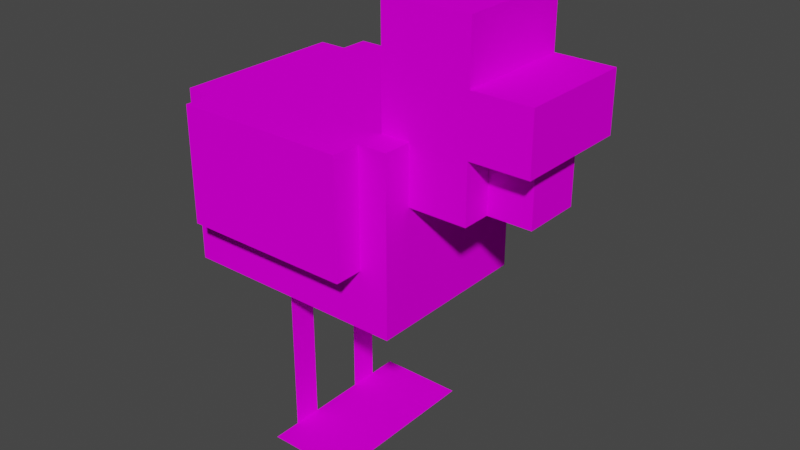 # Source: Chicken.blend  (saved by Blender 3.5.10; exported with 4.5.12 LTS)
import bpy
from mathutils import Matrix  # noqa: F401  (used for matrix-valued properties, if any)

bpy.ops.wm.read_factory_settings(use_empty=True)
scene = bpy.context.scene
scene.name = 'Scene'

# ---- collections
col_collection = bpy.data.collections.new('Collection'); scene.collection.children.link(col_collection)

# ---- images (referenced by path relative to the original .blend; pixels are not part of the script)
import os
ASSET_DIR = os.environ.get("B2B_ASSET_DIR", "")  # directory of the original .blend (textures are referenced by path, not embedded)
HERE = os.path.dirname(os.path.abspath(__file__))  # packed textures are extracted next to this script under _unpacked/

def load_image(name, relpath, width, height, colorspace="sRGB"):
    """Load a texture the original file referenced (path relative to the .blend, or extracted next to this script)."""
    p = next((c for c in (os.path.join(HERE, relpath), os.path.join(ASSET_DIR, relpath)) if relpath and os.path.exists(c)), "")
    if p:
        img = bpy.data.images.load(p, check_existing=True)
        img.name = name
    else:  # same state as the original file: an image datablock whose file is absent (Cycles renders it pink)
        img = bpy.data.images.new(name, width, height)
        img.source = "FILE"
        img.filepath = "//" + (relpath or name)
    img.colorspace_settings.name = colorspace
    return img
img_chicken_png = load_image('chicken.png', 'chicken.png', 1024, 1024, 'sRGB')
img_chicken_png_002 = load_image('chicken.png.002', 'chicken.png', 1024, 1024, 'Non-Color')

# ---- materials (node trees are filled in below, after node groups)
mat_chicken = bpy.data.materials.new('Chicken')
mat_chicken.surface_render_method = 'BLENDED'
mat_chicken.blend_method = 'BLEND'
mat_chicken.use_transparency_overlap = False
mat_chicken.show_transparent_back = False
mat_chicken.use_transparent_shadow = False
mat_chicken.roughness = 0.0
mat_chicken.specular_intensity = 0.0

# ---- material node trees
mat_chicken.use_nodes = True; mat_chicken.node_tree.nodes.clear()
_N = mat_chicken.node_tree.nodes; _L = mat_chicken.node_tree.links
n0 = _N.new('ShaderNodeBsdfPrincipled'); n0.name = 'Principled BSDF'; n0.location = (10, 300)
n0.distribution = 'GGX'
n0.subsurface_method = 'RANDOM_WALK_SKIN'
n0.inputs[2].default_value = 0.0
n0.inputs[3].default_value = 1.45
n0.inputs[13].default_value = 0.0
n0.inputs[27].default_value = (0.0, 0.0, 0.0, 1.0)
n0.inputs[28].default_value = 1.0
n1 = _N.new('ShaderNodeOutputMaterial'); n1.name = 'Material Output'; n1.location = (300, 300)
n2 = _N.new('ShaderNodeNormalMap'); n2.name = 'Normal Map'; n2.location = (-300, -300)
n2.label = 'Normal/Map'
n2.inputs[0].default_value = 0.0
n3 = _N.new('ShaderNodeTexImage'); n3.name = 'Image Texture'; n3.location = (-300, 600)
n3.image = img_chicken_png
n4 = _N.new('ShaderNodeTexImage'); n4.name = 'Image Texture.001'; n4.location = (-300, 0)
n4.image = img_chicken_png_002
_L.new(n0.outputs[0], n1.inputs[0])
_L.new(n2.outputs[0], n0.inputs[5])
_L.new(n3.outputs[0], n0.inputs[0])
_L.new(n4.outputs[1], n0.inputs[4])
n1.is_active_output = True

# ---- world
world_world = bpy.data.worlds.new('World'); scene.world = world_world
world_world.use_nodes = True; world_world.node_tree.nodes.clear()
_N = world_world.node_tree.nodes; _L = world_world.node_tree.links
n0 = _N.new('ShaderNodeOutputWorld'); n0.name = 'World Output'; n0.location = (300, 300)
n1 = _N.new('ShaderNodeBackground'); n1.name = 'Background'; n1.location = (10, 300)
n1.inputs[0].default_value = (0.05088, 0.05088, 0.05088, 1.0)
_L.new(n1.outputs[0], n0.inputs[0])
n0.is_active_output = True
world_world.color = (0.05088, 0.05088, 0.05088)
world_world.use_sun_shadow = False
world_world.sun_shadow_jitter_overblur = 0.0

# ---- meshes
me_cube_002 = bpy.data.meshes.new('Cube.002')
me_cube_002.from_pydata([(-0.18, 0.48, 0.24), (-0.18, 0.72, 0.24), (-0.18, 0.48, 0.18), (-0.18, 0.72, 0.18), (0.18, 0.48, 0.24), (0.18, 0.72, 0.24), (0.18, 0.48, 0.18), (0.18, 0.72, 0.18), (0.24, 0.72, -0.18), (0.24, 0.36, -0.18), (0.24, 0.72, 0.18), (0.24, 0.36, 0.18), (-0.24, 0.72, -0.18), (-0.24, 0.36, -0.18), (-0.24, 0.72, 0.18), (-0.24, 0.36, 0.18), (-0.18, 0.48, -0.18), (-0.18, 0.72, -0.18), (-0.18, 0.48, -0.24), (-0.18, 0.72, -0.24), (0.18, 0.48, -0.18), (0.18, 0.72, -0.18), (0.18, 0.48, -0.24), (0.18, 0.72, -0.24), (0.18, 0.6, 0.12), (0.18, 0.96, 0.12), (0.18, 0.6, -0.12), (0.18, 0.96, -0.12), (0.36, 0.6, 0.12), (0.36, 0.96, 0.12), (0.36, 0.6, -0.12), (0.36, 0.96, -0.12), (0.33, 0.6, 0.06), (0.33, 0.72, 0.06), (0.33, 0.6, -0.06), (0.33, 0.72, -0.06), (0.45, 0.6, 0.06), (0.45, 0.72, 0.06), (0.45, 0.6, -0.06), (0.45, 0.72, -0.06), (-0.06, 0.36, -0.06), (-0.06, -3.839e-08, -0.06), (-0.06, 0.36, -0.12), (-0.06, -4.101e-08, -0.12), (-0.06, 3.576e-08, -1.563e-15), (0.12, 3.576e-08, -1.563e-15), (-0.06, 2.789e-08, -0.18), (0.12, 2.789e-08, -0.18), (0.36, 0.72, 0.12), (0.36, 0.84, 0.12), (0.36, 0.72, -0.12), (0.36, 0.84, -0.12), (0.48, 0.72, 0.12), (0.48, 0.84, 0.12), (0.48, 0.72, -0.12), (0.48, 0.84, -0.12), (-0.06, 0.36, 0.12), (-0.06, -3.052e-08, 0.12), (-0.06, 0.36, 0.06), (-0.06, -3.314e-08, 0.06), (-0.06, 4.363e-08, 0.18), (0.12, 4.363e-08, 0.18), (-0.06, 3.576e-08, -1.563e-15), (0.12, 3.576e-08, -1.563e-15)], [], [(0, 1, 3, 2), (2, 3, 7, 6), (6, 7, 5, 4), (4, 5, 1, 0), (2, 6, 4, 0), (7, 3, 1, 5), (8, 12, 14, 10), (11, 10, 14, 15), (15, 14, 12, 13), (13, 9, 11, 15), (9, 8, 10, 11), (13, 12, 8, 9), (16, 17, 19, 18), (18, 19, 23, 22), (22, 23, 21, 20), (20, 21, 17, 16), (18, 22, 20, 16), (23, 19, 17, 21), (24, 25, 27, 26), (26, 27, 31, 30), (30, 31, 29, 28), (28, 29, 25, 24), (26, 30, 28, 24), (31, 27, 25, 29), (32, 33, 35, 34), (34, 35, 39, 38), (38, 39, 37, 36), (36, 37, 33, 32), (34, 38, 36, 32), (39, 35, 33, 37), (40, 41, 43, 42), (44, 45, 47, 46), (48, 49, 51, 50), (50, 51, 55, 54), (54, 55, 53, 52), (52, 53, 49, 48), (50, 54, 52, 48), (55, 51, 49, 53), (56, 57, 59, 58), (60, 61, 63, 62)])
me_cube_002.polygons.foreach_set('use_smooth', [True] * 40)
_k = set([(0, 1), (0, 2), (0, 4), (1, 3), (1, 5), (2, 3), (2, 6), (3, 7), (4, 5), (4, 6), (5, 7), (6, 7), (8, 9), (8, 10), (8, 12), (9, 11), (9, 13), (10, 11), (10, 14), (11, 15), (12, 13), (12, 14), (13, 15), (14, 15), (16, 17), (16, 18), (16, 20), (17, 19), (17, 21), (18, 19), (18, 22), (19, 23), (20, 21), (20, 22), (21, 23), (22, 23), (24, 25), (24, 26), (24, 28), (25, 27), (25, 29), (26, 27), (26, 30), (27, 31), (28, 29), (28, 30), (29, 31), (30, 31), (32, 33), (32, 34), (32, 36), (33, 35), (33, 37), (34, 35), (34, 38), (35, 39), (36, 37), (36, 38), (37, 39), (38, 39), (48, 49), (48, 50), (48, 52), (49, 51), (49, 53), (50, 51), (50, 54), (51, 55), (52, 53), (52, 54), (53, 55), (54, 55)])
me_cube_002.attributes.new('sharp_edge', 'BOOLEAN', 'EDGE').data.foreach_set('value', [ (min(e.vertices), max(e.vertices)) in _k for e in me_cube_002.edges])
_uv = me_cube_002.uv_layers.new(name='UVMap')
_uv.uv.foreach_set('vector', [0.5938, 0.2812, 0.5938, 0.4062, 0.5781, 0.4062, 0.5781, 0.2812, 0.5781, 0.2812, 0.5781, 0.4062, 0.4844, 0.4062, 0.4844, 0.2812, 0.4844, 0.2812, 0.4844, 0.4062, 0.4688, 0.4062, 0.4688, 0.2812, 0.4688, 0.2812, 0.4688, 0.4062, 0.375, 0.4062, 0.375, 0.2813, 0.4844, 0.5938, 0.4844, 0.4062, 0.5, 0.4062, 0.5, 0.5938, 0.4844, 0.4062, 0.4844, 0.5938, 0.4688, 0.5938, 0.4688, 0.4062, 0.2812, 0.5312, 0.2812, 0.2812, 0.375, 0.2812, 0.375, 0.5312, 0.09375, 0.5312, 0.0, 0.5312, 0.0, 0.2813, 0.09375, 0.2812, 0.2812, 0.5312, 0.2812, 0.7187, 0.1875, 0.7188, 0.1875, 0.5312, 0.1875, 0.2812, 0.1875, 0.5312, 0.09375, 0.5312, 0.09375, 0.2812, 0.1875, 0.5312, 0.1875, 0.7188, 0.09375, 0.7188, 0.09375, 0.5312, 0.1875, 0.2812, 0.2812, 0.2812, 0.2812, 0.5312, 0.1875, 0.5312, 0.5781, 0.2812, 0.5781, 0.4062, 0.5938, 0.4062, 0.5938, 0.2812, 0.375, 0.2812, 0.375, 0.4062, 0.4688, 0.4062, 0.4688, 0.2812, 0.4688, 0.2812, 0.4688, 0.4062, 0.4844, 0.4062, 0.4844, 0.2812, 0.4844, 0.2812, 0.4844, 0.4062, 0.5781, 0.4062, 0.5781, 0.2813, 0.5, 0.5938, 0.5, 0.4062, 0.4844, 0.4062, 0.4844, 0.5938, 0.4688, 0.4062, 0.4688, 0.5938, 0.4844, 0.5938, 0.4844, 0.4062, 0.2188, 0.7188, 0.2188, 0.9062, 0.1562, 0.9062, 0.1562, 0.7188, 0.1562, 0.7188, 0.1562, 0.9062, 0.1094, 0.9062, 0.1094, 0.7188, 0.1094, 0.7188, 0.1094, 0.9062, 0.04688, 0.9062, 0.04688, 0.7188, 0.04688, 0.7188, 0.04688, 0.9062, 0.0, 0.9062, 0.0, 0.7188, 0.1094, 1.0, 0.1094, 0.9062, 0.1719, 0.9062, 0.1719, 1.0, 0.1094, 0.9062, 0.1094, 1.0, 0.04688, 1.0, 0.04688, 0.9062, 0.3438, 0.75, 0.3438, 0.8125, 0.3125, 0.8125, 0.3125, 0.75, 0.3125, 0.75, 0.3125, 0.8125, 0.2812, 0.8125, 0.2812, 0.75, 0.2812, 0.75, 0.2812, 0.8125, 0.25, 0.8125, 0.25, 0.75, 0.25, 0.75, 0.25, 0.8125, 0.2188, 0.8125, 0.2188, 0.75, 0.2813, 0.875, 0.2812, 0.8125, 0.3125, 0.8125, 0.3125, 0.875, 0.2812, 0.8125, 0.2812, 0.875, 0.25, 0.875, 0.25, 0.8125, 0.5625, 0.9062, 0.5625, 0.75, 0.5781, 0.75, 0.5781, 0.9062, 0.5, 1.0, 0.5, 0.9062, 0.5469, 0.9062, 0.5469, 1.0, 0.4062, 0.875, 0.4062, 0.9375, 0.3438, 0.9375, 0.3438, 0.875, 0.3438, 0.875, 0.3438, 0.9375, 0.3125, 0.9375, 0.3125, 0.875, 0.3125, 0.875, 0.3125, 0.9375, 0.25, 0.9375, 0.25, 0.875, 0.25, 0.875, 0.25, 0.9375, 0.2188, 0.9375, 0.2188, 0.875, 0.3125, 1.0, 0.3125, 0.9375, 0.375, 0.9375, 0.375, 1.0, 0.3125, 0.9375, 0.3125, 1.0, 0.25, 1.0, 0.25, 0.9375, 0.5625, 0.9062, 0.5625, 0.75, 0.5781, 0.75, 0.5781, 0.9062, 0.5, 1.0, 0.5, 0.9062, 0.5469, 0.9062, 0.5469, 1.0])
me_cube_002.materials.append(mat_chicken)
me_cube_002.update()
me_cube_002.normals_split_custom_set([tuple(v) for v in zip(*[iter([-1.0, -3.104e-08, 0.0, -1.0, -3.104e-08, 0.0, -1.0, -3.104e-08, 0.0, -1.0, -3.104e-08, 0.0, 0.0, -2.484e-07, -1.0, 0.0, -2.484e-07, -1.0, 0.0, -2.484e-07, -1.0, 0.0, -2.484e-07, -1.0, 1.0, 3.104e-08, 0.0, 1.0, 3.104e-08, 0.0, 1.0, 3.104e-08, 0.0, 1.0, 3.104e-08, 0.0, 0.0, 2.484e-07, 1.0, 0.0, 2.484e-07, 1.0, 0.0, 2.484e-07, 1.0, 0.0, 2.484e-07, 1.0, 0.0, -1.0, 0.0, 0.0, -1.0, 0.0, 0.0, -1.0, 0.0, 0.0, -1.0, 0.0, 0.0, 1.0, 0.0, 0.0, 1.0, 0.0, 0.0, 1.0, 0.0, 0.0, 1.0, 0.0, 0.0, 1.0, -3.449e-07, 0.0, 1.0, -3.449e-07, 0.0, 1.0, -3.449e-07, 0.0, 1.0, -3.449e-07, 0.0, 2.484e-07, 1.0, 0.0, 2.484e-07, 1.0, 0.0, 2.484e-07, 1.0, 0.0, 2.484e-07, 1.0, -1.0, -6.899e-09, 0.0, -1.0, -6.899e-09, 0.0, -1.0, -6.899e-09, 0.0, -1.0, -6.899e-09, 0.0, 0.0, -1.0, 2.587e-07, 0.0, -1.0, 2.587e-07, 0.0, -1.0, 2.587e-07, 0.0, -1.0, 2.587e-07, 1.0, 6.899e-09, 0.0, 1.0, 6.899e-09, 0.0, 1.0, 6.899e-09, 0.0, 1.0, 6.899e-09, 0.0, 0.0, -2.484e-07, -1.0, 0.0, -2.484e-07, -1.0, 0.0, -2.484e-07, -1.0, 0.0, -2.484e-07, -1.0, -1.0, -3.104e-08, 0.0, -1.0, -3.104e-08, 0.0, -1.0, -3.104e-08, 0.0, -1.0, -3.104e-08, 0.0, 0.0, -2.484e-07, -1.0, 0.0, -2.484e-07, -1.0, 0.0, -2.484e-07, -1.0, 0.0, -2.484e-07, -1.0, 1.0, 3.104e-08, 0.0, 1.0, 3.104e-08, 0.0, 1.0, 3.104e-08, 0.0, 1.0, 3.104e-08, 0.0, 0.0, 2.484e-07, 1.0, 0.0, 2.484e-07, 1.0, 0.0, 2.484e-07, 1.0, 0.0, 2.484e-07, 1.0, 0.0, -1.0, 0.0, 0.0, -1.0, 0.0, 0.0, -1.0, 0.0, 0.0, -1.0, 0.0, 0.0, 1.0, 0.0, 0.0, 1.0, 0.0, 0.0, 1.0, 0.0, 0.0, 1.0, 0.0, -1.0, -1.035e-08, 0.0, -1.0, -1.035e-08, 0.0, -1.0, -1.035e-08, 0.0, -1.0, -1.035e-08, 0.0, 0.0, -1.863e-07, -1.0, 0.0, -1.863e-07, -1.0, 0.0, -1.863e-07, -1.0, 0.0, -1.863e-07, -1.0, 1.0, -2.07e-08, 0.0, 1.0, -2.07e-08, 0.0, 1.0, -2.07e-08, 0.0, 1.0, -2.07e-08, 0.0, 0.0, 1.863e-07, 1.0, 0.0, 1.863e-07, 1.0, 0.0, 1.863e-07, 1.0, 0.0, 1.863e-07, 1.0, 0.0, -1.0, 0.0, 0.0, -1.0, 0.0, 0.0, -1.0, 0.0, 0.0, -1.0, 0.0, 0.0, 1.0, -3.449e-07, 0.0, 1.0, -3.449e-07, 0.0, 1.0, -3.449e-07, 0.0, 1.0, -3.449e-07, -1.0, 5.174e-09, 0.0, -1.0, 5.174e-09, 0.0, -1.0, 5.174e-09, 0.0, -1.0, 5.174e-09, 0.0, 0.0, -1.863e-07, -1.0, 0.0, -1.863e-07, -1.0, 0.0, -1.863e-07, -1.0, 0.0, -1.863e-07, -1.0, 1.0, 7.761e-08, 0.0, 1.0, 7.761e-08, 0.0, 1.0, 7.761e-08, 0.0, 1.0, 7.761e-08, 0.0, 0.0, 1.863e-07, 1.0, 0.0, 1.863e-07, 1.0, 0.0, 1.863e-07, 1.0, 0.0, 1.863e-07, 1.0, 0.0, -1.0, 5.174e-07, 0.0, -1.0, 5.174e-07, 0.0, -1.0, 5.174e-07, 0.0, -1.0, 5.174e-07, 0.0, 1.0, -5.174e-07, 0.0, 1.0, -5.174e-07, 0.0, 1.0, -5.174e-07, 0.0, 1.0, -5.174e-07, 1.0, 1.958e-07, 0.0, 1.0, 1.958e-07, 0.0, 1.0, 1.958e-07, 0.0, 1.0, 1.958e-07, 0.0, 0.0, 1.0, -4.371e-08, 0.0, 1.0, -4.371e-08, 0.0, 1.0, -4.371e-08, 0.0, 1.0, -4.371e-08, -1.0, 1.449e-07, 0.0, -1.0, 1.449e-07, 0.0, -1.0, 1.449e-07, 0.0, -1.0, 1.449e-07, 0.0, 0.0, -2.484e-07, -1.0, 0.0, -2.484e-07, -1.0, 0.0, -2.484e-07, -1.0, 0.0, -2.484e-07, -1.0, 1.0, -1.138e-07, 0.0, 1.0, -1.138e-07, 0.0, 1.0, -1.138e-07, 0.0, 1.0, -1.138e-07, 0.0, 0.0, 1.863e-07, 1.0, 0.0, 1.863e-07, 1.0, 0.0, 1.863e-07, 1.0, 0.0, 1.863e-07, 1.0, 0.0, -1.0, 0.0, 0.0, -1.0, 0.0, 0.0, -1.0, 0.0, 0.0, -1.0, 0.0, 0.0, 1.0, -2.587e-07, 0.0, 1.0, -2.587e-07, 0.0, 1.0, -2.587e-07, 0.0, 1.0, -2.587e-07, 1.0, 2.065e-07, 0.0, 1.0, 2.065e-07, 0.0, 1.0, 2.065e-07, 0.0, 1.0, 2.065e-07, 0.0, 0.0, 1.0, -4.371e-08, 0.0, 1.0, -4.371e-08, 0.0, 1.0, -4.371e-08, 0.0, 1.0, -4.371e-08])] * 3)])

# ---- objects
ob_chicken = bpy.data.objects.new('Chicken', me_cube_002)

# ---- transforms, parenting, visibility, modifiers, constraints
ob_chicken.location = (0.0, 0.0, 0.0)
ob_chicken.rotation_euler = (1.571, -0.0, 0.0)
ob_chicken.color = (0.8, 0.8, 0.8, 1.0)
_vg = ob_chicken.vertex_groups.new(name='RWing')
_vg = ob_chicken.vertex_groups.new(name='PelvisL')
_vg = ob_chicken.vertex_groups.new(name='Spine')
_vg = ob_chicken.vertex_groups.new(name='LWing')
_vg = ob_chicken.vertex_groups.new(name='Neck')
_vg = ob_chicken.vertex_groups.new(name='Head')
_vg = ob_chicken.vertex_groups.new(name='LLeg')
_vg = ob_chicken.vertex_groups.new(name='RLeg')

# ---- collection membership
col_collection.objects.link(ob_chicken)

# ---- scene / render settings (as saved in the file)
scene.frame_start = 1; scene.frame_end = 250; scene.frame_set(1)
scene.render.engine = 'BLENDER_EEVEE_NEXT'
scene.cycles.sampling_pattern = 'TABULATED_SOBOL'
scene.view_settings.view_transform = 'Filmic'
bpy.context.view_layer.update()

# ---- added for rendering (the .blend has no active camera and no usable light): camera, sun
cam_auto = bpy.data.cameras.new('AutoCamera')
cam_auto.lens = 50.0
cam_auto.sensor_width = 36.0
cam_auto.clip_end = 1000.0
ob_auto_camera = bpy.data.objects.new('AutoCamera', cam_auto)
scene.collection.objects.link(ob_auto_camera)
ob_auto_camera.location = (1.3158, -1.43496, 1.43664)
ob_auto_camera.rotation_euler = (1.09748, -7.21219e-08, 0.694738)
scene.camera = ob_auto_camera
light_auto_sun = bpy.data.lights.new('AutoSun', 'SUN')
light_auto_sun.energy = 3.0
light_auto_sun.angle = 0.0523599
ob_auto_sun = bpy.data.objects.new('AutoSun', light_auto_sun)
scene.collection.objects.link(ob_auto_sun)
ob_auto_sun.rotation_euler = (0.872665, 0.174533, 0.523599)
bpy.context.view_layer.update()
